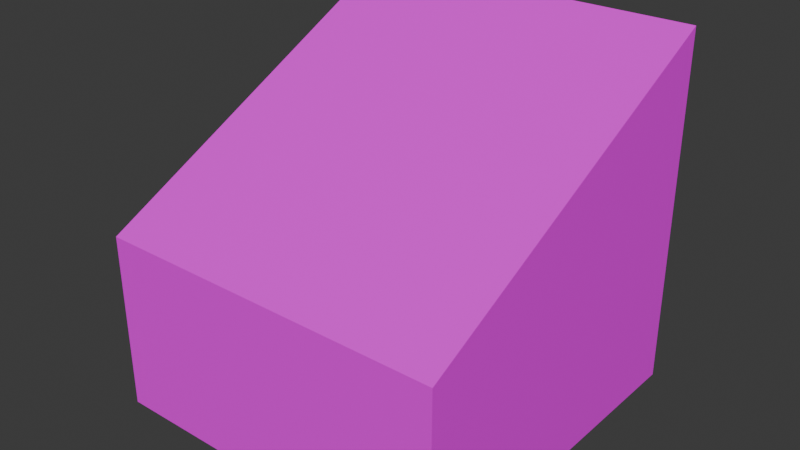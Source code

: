 # Source: Slope-Gradual-2.blend  (saved by Blender 4.2.66; exported with 4.5.12 LTS)
import bpy
from mathutils import Matrix  # noqa: F401  (used for matrix-valued properties, if any)

bpy.ops.wm.read_factory_settings(use_empty=True)
scene = bpy.context.scene
scene.name = 'Scene'

# ---- collections
col_collection = bpy.data.collections.new('Collection'); scene.collection.children.link(col_collection)

# ---- images (referenced by path relative to the original .blend; pixels are not part of the script)
import os
ASSET_DIR = os.environ.get("B2B_ASSET_DIR", "")  # directory of the original .blend (textures are referenced by path, not embedded)
HERE = os.path.dirname(os.path.abspath(__file__))  # packed textures are extracted next to this script under _unpacked/

def load_image(name, relpath, width, height, colorspace="sRGB"):
    """Load a texture the original file referenced (path relative to the .blend, or extracted next to this script)."""
    p = next((c for c in (os.path.join(HERE, relpath), os.path.join(ASSET_DIR, relpath)) if relpath and os.path.exists(c)), "")
    if p:
        img = bpy.data.images.load(p, check_existing=True)
        img.name = name
    else:  # same state as the original file: an image datablock whose file is absent (Cycles renders it pink)
        img = bpy.data.images.new(name, width, height)
        img.source = "FILE"
        img.filepath = "//" + (relpath or name)
    img.colorspace_settings.name = colorspace
    return img
img_building_tests_png_002 = load_image('Building_Tests.png.002', 'Building_Tests.png', 1024, 1024, 'sRGB')

# ---- materials (node trees are filled in below, after node groups)
mat_material = bpy.data.materials.new('Material')

# ---- material node trees
mat_material.use_nodes = True; mat_material.node_tree.nodes.clear()
_N = mat_material.node_tree.nodes; _L = mat_material.node_tree.links
n0 = _N.new('ShaderNodeBsdfPrincipled'); n0.name = 'Principled BSDF'; n0.location = (10, 300)
n1 = _N.new('ShaderNodeOutputMaterial'); n1.name = 'Material Output'; n1.location = (300, 300)
n2 = _N.new('ShaderNodeTexImage'); n2.name = 'Image Texture'; n2.location = (-314, 263)
n2.image = img_building_tests_png_002
_L.new(n0.outputs[0], n1.inputs[0])
_L.new(n2.outputs[0], n0.inputs[0])
n1.is_active_output = True

# ---- world
world_world = bpy.data.worlds.new('World'); scene.world = world_world
world_world.use_nodes = True; world_world.node_tree.nodes.clear()
_N = world_world.node_tree.nodes; _L = world_world.node_tree.links
n0 = _N.new('ShaderNodeOutputWorld'); n0.name = 'World Output'; n0.location = (300, 300)
n1 = _N.new('ShaderNodeBackground'); n1.name = 'Background'; n1.location = (10, 300)
n1.inputs[0].default_value = (0.05088, 0.05088, 0.05088, 1.0)
_L.new(n1.outputs[0], n0.inputs[0])
n0.is_active_output = True
world_world.color = (0.05088, 0.05088, 0.05088)
world_world.sun_shadow_jitter_overblur = 0.0

# ---- meshes
me_slope_gradual_2 = bpy.data.meshes.new('Slope-Gradual-2')
me_slope_gradual_2.from_pydata([(-2.0, 2.0, 0.0), (2.0, 2.0, 0.0), (2.0, 2.0, 4.0), (-2.0, 2.0, 4.0), (-2.0, -2.0, 0.0), (-2.0, -2.0, 2.0), (2.0, -2.0, 2.0), (2.0, -2.0, 0.0)], [], [(0, 1, 7, 4), (1, 0, 3, 2), (2, 3, 5, 6), (1, 2, 6, 7), (7, 6, 5, 4), (3, 0, 4, 5)])
_uv = me_slope_gradual_2.uv_layers.new(name='UVMap')
_uv.uv.foreach_set('vector', [0.07208, 0.6392, 0.07208, 0.5841, 0.1271, 0.5841, 0.1271, 0.6392, 0.508, 0.5841, 0.4529, 0.5841, 0.4529, 0.529, 0.508, 0.529, 0.9607, 0.5906, 0.9056, 0.5906, 0.9056, 0.529, 0.9607, 0.529, 0.1822, 0.529, 0.1822, 0.5841, 0.1272, 0.5566, 0.1272, 0.529, 0.6567, 0.5337, 0.7346, 0.5337, 0.7346, 0.6896, 0.6567, 0.6896, 0.07202, 0.6457, 0.01697, 0.6457, 0.01697, 0.5906, 0.0445, 0.5906])
me_slope_gradual_2.materials.append(mat_material)
me_slope_gradual_2.update()

# ---- objects
ob_slope_gradual_2_col = bpy.data.objects.new('Slope-Gradual-2-col', me_slope_gradual_2)

# ---- transforms, parenting, visibility, modifiers, constraints
ob_slope_gradual_2_col.location = (0.0, 0.0, 0.0)

# ---- collection membership
col_collection.objects.link(ob_slope_gradual_2_col)

# ---- scene / render settings (as saved in the file)
scene.frame_start = 1; scene.frame_end = 250; scene.frame_set(1)
scene.render.engine = 'BLENDER_EEVEE_NEXT'
bpy.context.view_layer.update()

# ---- added for rendering (the .blend has no active camera and no usable light): camera, sun
cam_auto = bpy.data.cameras.new('AutoCamera')
cam_auto.lens = 50.0
cam_auto.sensor_width = 36.0
cam_auto.clip_end = 1000.0
ob_auto_camera = bpy.data.objects.new('AutoCamera', cam_auto)
scene.collection.objects.link(ob_auto_camera)
ob_auto_camera.location = (6.41014, -7.69217, 7.12812)
ob_auto_camera.rotation_euler = (1.09748, -7.21219e-08, 0.694738)
scene.camera = ob_auto_camera
light_auto_sun = bpy.data.lights.new('AutoSun', 'SUN')
light_auto_sun.energy = 3.0
light_auto_sun.angle = 0.0523599
ob_auto_sun = bpy.data.objects.new('AutoSun', light_auto_sun)
scene.collection.objects.link(ob_auto_sun)
ob_auto_sun.rotation_euler = (0.872665, 0.174533, 0.523599)
bpy.context.view_layer.update()
